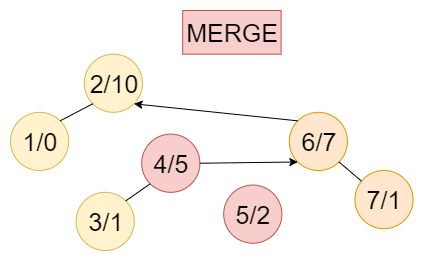

The diagram above was exported from draw.io. Its source (the exported page's mxGraphModel, read from the mxfile embedded in the PNG):
<mxGraphModel dx="2062" dy="1073" grid="1" gridSize="10" guides="1" tooltips="1" connect="1" arrows="1" fold="1" page="1" pageScale="1" pageWidth="827" pageHeight="1169" math="0" shadow="0">
  <root>
    <mxCell id="0" />
    <mxCell id="1" parent="0" />
    <mxCell id="2" value="" style="group" vertex="1" connectable="0" parent="1">
      <mxGeometry x="120" y="310" width="402.5818181818181" height="240" as="geometry" />
    </mxCell>
    <mxCell id="3" value="&lt;font style=&quot;font-size: 25px&quot;&gt;2/10&lt;/font&gt;" style="ellipse;whiteSpace=wrap;html=1;aspect=fixed;fillColor=#fff2cc;strokeColor=#d6b656;" vertex="1" parent="2">
      <mxGeometry x="73.80000000000001" y="43.636363636363626" width="58.18181818181819" height="58.18181818181819" as="geometry" />
    </mxCell>
    <mxCell id="4" value="&lt;font style=&quot;font-size: 25px&quot;&gt;1/0&lt;/font&gt;" style="ellipse;whiteSpace=wrap;html=1;aspect=fixed;fillColor=#fff2cc;strokeColor=#d6b656;" vertex="1" parent="2">
      <mxGeometry y="101.81818181818176" width="58.18181818181819" height="58.18181818181819" as="geometry" />
    </mxCell>
    <mxCell id="5" value="" style="endArrow=none;html=1;entryX=0;entryY=1;entryDx=0;entryDy=0;exitX=1;exitY=0;exitDx=0;exitDy=0;" edge="1" parent="2" source="4" target="3">
      <mxGeometry width="50" height="50" relative="1" as="geometry">
        <mxPoint x="-180.4" y="138.18181818181824" as="sourcePoint" />
        <mxPoint x="-137.99310242291895" y="100.57037908906341" as="targetPoint" />
      </mxGeometry>
    </mxCell>
    <mxCell id="6" value="&lt;font style=&quot;font-size: 25px&quot;&gt;4/5&lt;/font&gt;" style="ellipse;whiteSpace=wrap;html=1;aspect=fixed;fillColor=#f8cecc;strokeColor=#b85450;" vertex="1" parent="2">
      <mxGeometry x="131.2" y="123.63636363636363" width="58.18181818181819" height="58.18181818181819" as="geometry" />
    </mxCell>
    <mxCell id="7" value="&lt;font style=&quot;font-size: 25px&quot;&gt;3/1&lt;/font&gt;" style="ellipse;whiteSpace=wrap;html=1;aspect=fixed;fillColor=#fff2cc;strokeColor=#d6b656;" vertex="1" parent="2">
      <mxGeometry x="65.6" y="181.81818181818176" width="58.18181818181819" height="58.18181818181819" as="geometry" />
    </mxCell>
    <mxCell id="8" value="&lt;font style=&quot;font-size: 25px&quot;&gt;6/7&lt;/font&gt;" style="ellipse;whiteSpace=wrap;html=1;aspect=fixed;fillColor=#ffe6cc;strokeColor=#d79b00;" vertex="1" parent="2">
      <mxGeometry x="278.79999999999995" y="101.81818181818176" width="58.18181818181819" height="58.18181818181819" as="geometry" />
    </mxCell>
    <mxCell id="9" value="&lt;font style=&quot;font-size: 25px&quot;&gt;5/2&lt;/font&gt;" style="ellipse;whiteSpace=wrap;html=1;aspect=fixed;fillColor=#f8cecc;strokeColor=#b85450;" vertex="1" parent="2">
      <mxGeometry x="213.2" y="174.5454545454545" width="58.18181818181819" height="58.18181818181819" as="geometry" />
    </mxCell>
    <mxCell id="10" value="&lt;font style=&quot;font-size: 25px&quot;&gt;7/1&lt;/font&gt;" style="ellipse;whiteSpace=wrap;html=1;aspect=fixed;fillColor=#ffe6cc;strokeColor=#d79b00;" vertex="1" parent="2">
      <mxGeometry x="344.4" y="160" width="58.18181818181819" height="58.18181818181819" as="geometry" />
    </mxCell>
    <mxCell id="11" value="&lt;font style=&quot;font-size: 25px&quot;&gt;MERGE&lt;/font&gt;" style="rounded=0;whiteSpace=wrap;html=1;fillColor=#f8cecc;strokeColor=#b85450;" vertex="1" parent="2">
      <mxGeometry x="172.2" width="98.4" height="43.63636363636364" as="geometry" />
    </mxCell>
    <mxCell id="12" value="" style="endArrow=none;html=1;entryX=0;entryY=1;entryDx=0;entryDy=0;exitX=1;exitY=0;exitDx=0;exitDy=0;" edge="1" parent="2" source="7" target="6">
      <mxGeometry width="50" height="50" relative="1" as="geometry">
        <mxPoint y="349.0909090909091" as="sourcePoint" />
        <mxPoint x="41" y="312.72727272727275" as="targetPoint" />
      </mxGeometry>
    </mxCell>
    <mxCell id="13" value="" style="endArrow=classic;html=1;exitX=0;exitY=0;exitDx=0;exitDy=0;entryX=1;entryY=1;entryDx=0;entryDy=0;" edge="1" parent="2" source="8" target="3">
      <mxGeometry width="50" height="50" relative="1" as="geometry">
        <mxPoint y="400" as="sourcePoint" />
        <mxPoint x="41" y="363.6363636363636" as="targetPoint" />
      </mxGeometry>
    </mxCell>
    <mxCell id="14" value="" style="endArrow=none;html=1;entryX=1;entryY=1;entryDx=0;entryDy=0;" edge="1" parent="2" source="10" target="8">
      <mxGeometry width="50" height="50" relative="1" as="geometry">
        <mxPoint x="131.2" y="400" as="sourcePoint" />
        <mxPoint x="172.2" y="363.6363636363636" as="targetPoint" />
      </mxGeometry>
    </mxCell>
    <mxCell id="15" value="" style="endArrow=classic;html=1;entryX=0;entryY=1;entryDx=0;entryDy=0;exitX=1;exitY=0.5;exitDx=0;exitDy=0;" edge="1" parent="2" source="6" target="8">
      <mxGeometry width="50" height="50" relative="1" as="geometry">
        <mxPoint y="290.909090909091" as="sourcePoint" />
        <mxPoint x="41" y="254.5454545454545" as="targetPoint" />
      </mxGeometry>
    </mxCell>
  </root>
</mxGraphModel>